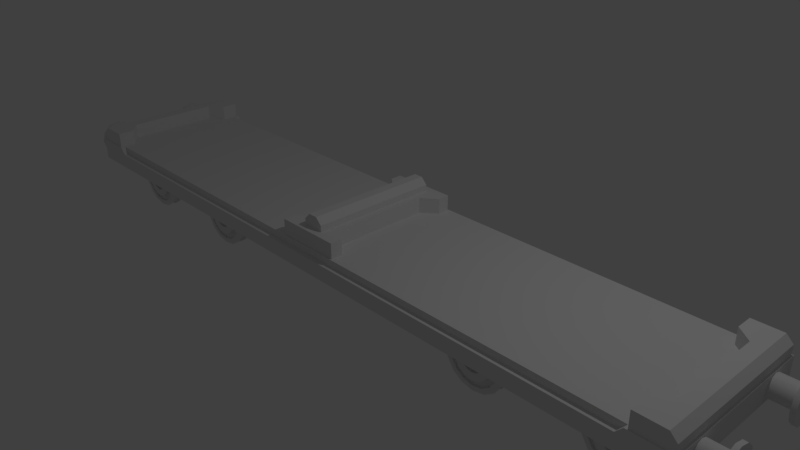 # Source: Plateforme.blend  (saved by Blender 2.78.0; exported with 4.5.12 LTS)
import bpy
from mathutils import Matrix  # noqa: F401  (used for matrix-valued properties, if any)

bpy.ops.wm.read_factory_settings(use_empty=True)
scene = bpy.context.scene
scene.name = 'Scene'

# ---- collections
col_collection_1 = bpy.data.collections.new('Collection 1'); scene.collection.children.link(col_collection_1)

# ---- materials (node trees are filled in below, after node groups)
mat_material = bpy.data.materials.new('Material')
mat_material.alpha_threshold = 0.0
mat_material.use_transparent_shadow = False
mat_material.roughness = 0.5
mat_material.line_color = (0.0, 0.0, 0.0, 1.0)

# ---- node groups
ng_auto_smooth = bpy.data.node_groups.new('Auto Smooth', 'GeometryNodeTree')
_s = ng_auto_smooth.interface.new_socket(name='Geometry', in_out='OUTPUT', socket_type='NodeSocketGeometry')
_s = ng_auto_smooth.interface.new_socket(name='Geometry', in_out='INPUT', socket_type='NodeSocketGeometry')
_s = ng_auto_smooth.interface.new_socket(name='Angle', in_out='INPUT', socket_type='NodeSocketFloat')
_s.subtype = 'ANGLE'
_s.min_value = 0.0
_s.max_value = 3.142
ng_auto_smooth.is_modifier = True
_N = ng_auto_smooth.nodes; _L = ng_auto_smooth.links
n0 = _N.new('NodeGroupOutput'); n0.name = 'Group Output'; n0.location = (480, -100)
n1 = _N.new('NodeGroupInput'); n1.name = 'Group Input'; n1.location = (-420, -300)
n2 = _N.new('NodeGroupInput'); n2.name = 'Group Input.001'; n2.location = (-60, -100)
n3 = _N.new('GeometryNodeSetShadeSmooth'); n3.name = 'Set Shade Smooth'; n3.location = (120, -100)
n3.domain = 'EDGE'
n4 = _N.new('GeometryNodeSetShadeSmooth'); n4.name = 'Set Shade Smooth.001'; n4.location = (300, -100)
n5 = _N.new('GeometryNodeInputMeshEdgeAngle'); n5.name = 'Edge Angle'; n5.location = (-420, -220)
n6 = _N.new('GeometryNodeInputEdgeSmooth'); n6.name = 'Is Edge Smooth'; n6.location = (-60, -160)
n7 = _N.new('GeometryNodeInputShadeSmooth'); n7.name = 'Is Face Smooth'; n7.location = (-240, -340)
n8 = _N.new('FunctionNodeBooleanMath'); n8.name = 'Boolean Math'; n8.location = (-60, -220)
n9 = _N.new('FunctionNodeCompare'); n9.name = 'Compare'; n9.location = (-240, -180)
n9.operation = 'LESS_EQUAL'
_L.new(n5.outputs[0], n9.inputs[0])
_L.new(n4.outputs[0], n0.inputs[0])
_L.new(n1.outputs[1], n9.inputs[1])
_L.new(n9.outputs[0], n8.inputs[0])
_L.new(n7.outputs[0], n8.inputs[1])
_L.new(n2.outputs[0], n3.inputs[0])
_L.new(n6.outputs[0], n3.inputs[1])
_L.new(n3.outputs[0], n4.inputs[0])
_L.new(n8.outputs[0], n3.inputs[2])
n0.is_active_output = True

# ---- material node trees

# ---- world
world_world = bpy.data.worlds.new('World'); scene.world = world_world
world_world.color = (0.05088, 0.05088, 0.05088)
world_world.use_sun_shadow = False
world_world.sun_shadow_jitter_overblur = 0.0
world_world.cycles.sampling_method = 'MANUAL'

# ---- cameras
cam_camera = bpy.data.cameras.new('Camera')
cam_camera.clip_end = 100.0
cam_camera.lens = 35.0
cam_camera.sensor_width = 32.0
cam_camera.sensor_height = 18.0
cam_camera.ortho_scale = 7.314
cam_camera.dof.focus_distance = 0.0
cam_camera.dof.aperture_fstop = 128.0

# ---- lights
light_lamp = bpy.data.lights.new('Lamp', 'POINT')
light_lamp.transmission_factor = 0.0
light_lamp.cutoff_distance = 30.0
light_lamp.energy = 100.0
light_lamp.shadow_buffer_clip_start = 1.001
light_lamp.shadow_soft_size = 0.1
light_lamp.shadow_maximum_resolution = 0.006
light_lamp.use_absolute_resolution = True

# ---- meshes
me_cube_005 = bpy.data.meshes.new('Cube.005')
me_cube_005.from_pydata([(0.0, -0.971, 0.6676), (0.0, 0.971, 0.6676), (-0.1476, -0.971, 0.6676), (-0.1476, 0.971, 0.6676), (0.0, -0.971, 0.8371), (0.0, 0.971, 0.8371), (-0.06275, -0.971, 0.8371), (-0.1476, -0.971, 0.7523), (-0.1476, 0.971, 0.7523), (-0.06275, 0.971, 0.8371)], [], [(2, 0, 4, 6, 7), (1, 3, 8, 9, 5), (5, 9, 6, 4), (8, 7, 6, 9), (3, 2, 7, 8)])
me_cube_005.use_remesh_preserve_volume = False
me_cube_005.use_remesh_preserve_attributes = False
me_cube_005.use_mirror_vertex_groups = False
me_cube_005.update()
me_cube_004 = bpy.data.meshes.new('Cube.004')
me_cube_004.from_pydata([(-0.448, -0.971, 0.4371), (-0.448, -0.971, 0.6676), (-0.448, 0.971, 0.4371), (-0.448, 0.971, 0.6676), (-0.448, 0.8117, 0.4371), (-0.448, -0.8117, 0.4371), (-0.448, -0.8117, 0.6676), (-0.448, 0.8117, 0.6676), (-0.248, 0.6494, 0.4371), (-0.248, -0.6494, 0.4371), (-0.248, -0.6494, 0.6676), (-0.248, 0.6494, 0.6676), (0.0, 0.971, 0.4371), (0.0, -0.971, 0.4371), (0.0, 0.8117, 0.4371), (0.0, -0.8117, 0.4371), (0.0, 0.6494, 0.4371), (0.0, -0.6494, 0.4371), (0.0, -0.8117, 0.6676), (0.0, -0.971, 0.6676), (0.0, 0.971, 0.6676), (0.0, 0.8117, 0.6676), (0.0, 0.6494, 0.6676), (0.0, -0.6494, 0.6676)], [], [(4, 7, 3, 2), (13, 19, 1, 0), (18, 23, 10, 6), (23, 22, 11, 10), (0, 1, 6, 5), (8, 11, 7, 4), (5, 6, 10, 9), (9, 10, 11, 8), (22, 21, 7, 11), (21, 20, 3, 7), (18, 6, 1, 19), (8, 16, 17, 9), (4, 14, 16, 8), (9, 17, 15, 5), (2, 12, 14, 4), (2, 3, 20, 12), (5, 15, 13, 0)])
me_cube_004.use_remesh_preserve_volume = False
me_cube_004.use_remesh_preserve_attributes = False
me_cube_004.use_mirror_vertex_groups = False
me_cube_004.update()
me_cube_003 = bpy.data.meshes.new('Cube.003')
me_cube_003.from_pydata([(4.515, -1.041, 0.4371), (4.515, -1.041, 0.6686), (4.515, 1.041, 0.4371), (4.515, 1.041, 0.6686), (4.978, -1.041, 0.4371), (4.978, 1.041, 0.4371), (4.515, 0.8117, 0.4371), (4.515, -0.8117, 0.4371), (4.515, -0.8117, 0.6686), (4.515, 0.8117, 0.6686), (4.978, -0.8117, 0.4371), (4.978, 0.8117, 0.4371), (4.715, 0.6494, 0.4371), (4.715, -0.6494, 0.4371), (4.715, -0.6494, 0.6686), (4.715, 0.6494, 0.6686), (4.978, -0.6494, 0.4371), (4.978, 0.6494, 0.4371), (4.978, -1.041, 0.5785), (4.888, -1.041, 0.6686), (4.888, 1.041, 0.6686), (4.978, 1.041, 0.5785), (4.888, 0.8117, 0.6686), (4.978, 0.8117, 0.5785), (4.978, -0.8117, 0.5785), (4.888, -0.8117, 0.6686), (4.888, 0.6494, 0.6686), (4.978, 0.6494, 0.5785), (4.978, -0.6494, 0.5785), (4.888, -0.6494, 0.6686)], [], [(6, 9, 3, 2), (5, 21, 23, 11), (4, 18, 19, 1, 0), (20, 3, 9, 22), (7, 10, 4, 0), (10, 24, 18, 4), (2, 3, 20, 21, 5), (16, 28, 24, 10), (2, 5, 11, 6), (13, 16, 10, 7), (22, 9, 15, 26), (17, 27, 28, 16), (0, 1, 8, 7), (12, 15, 9, 6), (7, 8, 14, 13), (13, 14, 15, 12), (29, 14, 8, 25), (26, 15, 14, 29), (6, 11, 17, 12), (12, 17, 16, 13), (11, 23, 27, 17), (25, 19, 18, 24), (20, 22, 23, 21), (29, 25, 24, 28), (22, 26, 27, 23), (26, 29, 28, 27), (25, 8, 1, 19)])
me_cube_003.use_remesh_preserve_volume = False
me_cube_003.use_remesh_preserve_attributes = False
me_cube_003.use_mirror_vertex_groups = False
me_cube_003.update()
me_cylinder_000 = bpy.data.meshes.new('Cylinder.000')
me_cylinder_000.from_pydata([(2.143, 1.0, 1.113), (2.526, 0.9239, 1.113), (2.85, 0.7071, 1.113), (3.067, 0.3827, 1.113), (3.143, 4.863e-08, 1.113), (3.067, -0.3827, 1.113), (2.85, -0.7071, 1.113), (2.526, -0.9239, 1.113), (2.143, -1.0, 1.113), (1.76, -0.9239, 1.113), (1.436, -0.7071, 1.113), (1.219, -0.3827, 1.113), (1.143, 1.043e-07, 1.113), (1.219, 0.3827, 1.113), (1.436, 0.7071, 1.113), (1.76, 0.9239, 1.113), (2.143, 1.0, 1.208), (2.143, 1.0, 1.437), (2.526, 0.9239, 1.437), (2.526, 0.9239, 1.208), (2.85, 0.7071, 1.437), (2.85, 0.7071, 1.208), (3.067, 0.3827, 1.437), (3.067, 0.3827, 1.208), (3.143, 4.535e-09, 1.437), (3.143, 2.367e-08, 1.208), (3.067, -0.3827, 1.437), (3.067, -0.3827, 1.208), (2.85, -0.7071, 1.437), (2.85, -0.7071, 1.208), (2.526, -0.9239, 1.437), (2.526, -0.9239, 1.208), (2.143, -1.0, 1.437), (2.143, -1.0, 1.208), (1.76, -0.9239, 1.437), (1.76, -0.9239, 1.208), (1.436, -0.7071, 1.437), (1.436, -0.7071, 1.208), (1.219, -0.3827, 1.437), (1.219, -0.3827, 1.208), (1.143, 6.017e-08, 1.437), (1.143, 7.931e-08, 1.208), (1.219, 0.3827, 1.437), (1.219, 0.3827, 1.208), (1.436, 0.7071, 1.437), (1.436, 0.7071, 1.208), (1.76, 0.9239, 1.437), (1.76, 0.9239, 1.208), (2.143, 0.9261, 1.208), (2.143, 0.9261, 1.437), (2.497, 0.8556, 1.437), (2.497, 0.8556, 1.208), (2.798, 0.6548, 1.437), (2.798, 0.6548, 1.208), (2.998, 0.3544, 1.437), (2.998, 0.3544, 1.208), (3.069, 9.114e-09, 1.437), (3.069, 2.609e-08, 1.208), (2.998, -0.3544, 1.437), (2.998, -0.3544, 1.208), (2.798, -0.6548, 1.437), (2.798, -0.6548, 1.208), (2.497, -0.8556, 1.437), (2.497, -0.8556, 1.208), (2.143, -0.9261, 1.437), (2.143, -0.9261, 1.208), (1.788, -0.8556, 1.437), (1.788, -0.8556, 1.208), (1.488, -0.6548, 1.437), (1.488, -0.6548, 1.208), (1.287, -0.3544, 1.437), (1.287, -0.3544, 1.208), (1.217, 6.064e-08, 1.437), (1.217, 7.762e-08, 1.208), (1.287, 0.3544, 1.437), (1.287, 0.3544, 1.208), (1.488, 0.6548, 1.437), (1.488, 0.6548, 1.208), (1.788, 0.8556, 1.437), (1.788, 0.8556, 1.208), (2.143, 0.9546, 1.533), (2.143, 1.0, 1.488), (2.508, 0.8819, 1.533), (2.526, 0.9239, 1.488), (2.818, 0.675, 1.533), (2.85, 0.7071, 1.488), (3.025, 0.3653, 1.533), (3.067, 0.3827, 1.488), (3.097, -1.956e-08, 1.533), (3.143, -8.787e-09, 1.488), (3.025, -0.3653, 1.533), (3.067, -0.3827, 1.488), (2.818, -0.675, 1.533), (2.85, -0.7071, 1.488), (2.508, -0.8819, 1.533), (2.526, -0.9239, 1.488), (2.143, -0.9546, 1.533), (2.143, -1.0, 1.488), (1.778, -0.8819, 1.533), (1.76, -0.9239, 1.488), (1.468, -0.675, 1.533), (1.436, -0.7071, 1.488), (1.261, -0.3653, 1.533), (1.219, -0.3827, 1.488), (1.188, 3.539e-08, 1.533), (1.143, 4.685e-08, 1.488), (1.261, 0.3653, 1.533), (1.219, 0.3827, 1.488), (1.468, 0.675, 1.533), (1.436, 0.7071, 1.488), (1.778, 0.8819, 1.533), (1.76, 0.9239, 1.488), (2.143, 0.8093, 1.533), (2.453, 0.7477, 1.533), (2.715, 0.5722, 1.533), (2.891, 0.3097, 1.533), (2.952, -1.715e-08, 1.533), (2.891, -0.3097, 1.533), (2.715, -0.5722, 1.533), (2.453, -0.7477, 1.533), (2.143, -0.8093, 1.533), (1.833, -0.7477, 1.533), (1.571, -0.5722, 1.533), (1.395, -0.3097, 1.533), (1.334, 2.944e-08, 1.533), (1.395, 0.3097, 1.533), (1.571, 0.5722, 1.533), (1.833, 0.7477, 1.533), (2.143, 0.8093, 1.461), (2.453, 0.7477, 1.461), (2.715, 0.5722, 1.461), (2.891, 0.3097, 1.461), (2.952, -2.028e-08, 1.461), (2.891, -0.3097, 1.461), (2.715, -0.5722, 1.461), (2.453, -0.7477, 1.461), (2.143, -0.8093, 1.461), (1.833, -0.7477, 1.461), (1.571, -0.5722, 1.461), (1.395, -0.3097, 1.461), (1.334, 2.63e-08, 1.461), (1.395, 0.3097, 1.461), (1.571, 0.5722, 1.461), (1.833, 0.7477, 1.461), (2.143, 0.6259, 1.461), (2.382, 0.5783, 1.461), (2.585, 0.4426, 1.461), (2.721, 0.2395, 1.461), (2.769, -1.4e-08, 1.461), (2.721, -0.2395, 1.461), (2.585, -0.4426, 1.461), (2.382, -0.5783, 1.461), (2.143, -0.6259, 1.461), (1.903, -0.5783, 1.461), (1.7, -0.4426, 1.461), (1.565, -0.2395, 1.461), (1.517, 2.203e-08, 1.461), (1.565, 0.2395, 1.461), (1.7, 0.4426, 1.461), (1.903, 0.5783, 1.461), (2.143, 0.6078, 1.59), (2.375, 0.5615, 1.59), (2.573, 0.4297, 1.59), (2.704, 0.2326, 1.59), (2.751, -7.327e-09, 1.59), (2.704, -0.2326, 1.59), (2.573, -0.4297, 1.59), (2.375, -0.5615, 1.59), (2.143, -0.6078, 1.59), (1.91, -0.5615, 1.59), (1.713, -0.4297, 1.59), (1.581, -0.2326, 1.59), (1.535, 2.766e-08, 1.59), (1.581, 0.2326, 1.59), (1.713, 0.4297, 1.59), (1.91, 0.5615, 1.59), (2.143, 0.3632, 1.59), (2.282, 0.3356, 1.59), (2.4, 0.2568, 1.59), (2.478, 0.139, 1.59), (2.506, 3.877e-10, 1.59), (2.478, -0.139, 1.59), (2.4, -0.2568, 1.59), (2.282, -0.3356, 1.59), (2.143, -0.3632, 1.59), (2.004, -0.3356, 1.59), (1.886, -0.2568, 1.59), (1.807, -0.139, 1.59), (1.78, 2.13e-08, 1.59), (1.807, 0.139, 1.59), (1.886, 0.2568, 1.59), (2.004, 0.3356, 1.59), (2.143, 0.3632, 1.403), (2.282, 0.3356, 1.403), (2.4, 0.2568, 1.403), (2.478, 0.139, 1.403), (2.506, -7.815e-09, 1.403), (2.478, -0.139, 1.403), (2.4, -0.2568, 1.403), (2.282, -0.3356, 1.403), (2.143, -0.3632, 1.403), (2.004, -0.3356, 1.403), (1.886, -0.2568, 1.403), (1.807, -0.139, 1.403), (1.78, 1.309e-08, 1.403), (1.807, 0.139, 1.403), (1.886, 0.2568, 1.403), (2.004, 0.3356, 1.403)], [], [(46, 111, 81, 17), (20, 85, 87, 22), (22, 87, 89, 24), (24, 89, 91, 26), (26, 91, 93, 28), (28, 93, 95, 30), (30, 95, 97, 32), (32, 97, 99, 34), (34, 99, 101, 36), (36, 101, 103, 38), (38, 103, 105, 40), (40, 105, 107, 42), (42, 107, 109, 44), (44, 109, 111, 46), (18, 83, 85, 20), (102, 100, 122, 123), (0, 1, 2, 3, 4, 5, 6, 7, 8, 9, 10, 11, 12, 13, 14, 15), (15, 47, 16, 0), (46, 17, 49, 78), (14, 45, 47, 15), (35, 33, 65, 67), (13, 43, 45, 14), (20, 22, 54, 52), (12, 41, 43, 13), (16, 47, 79, 48), (11, 39, 41, 12), (34, 36, 68, 66), (10, 37, 39, 11), (23, 21, 53, 55), (9, 35, 37, 10), (37, 35, 67, 69), (8, 33, 35, 9), (22, 24, 56, 54), (7, 31, 33, 8), (36, 38, 70, 68), (6, 29, 31, 7), (25, 23, 55, 57), (5, 27, 29, 6), (39, 37, 69, 71), (4, 25, 27, 5), (24, 26, 58, 56), (3, 23, 25, 4), (38, 40, 72, 70), (2, 21, 23, 3), (27, 25, 57, 59), (1, 19, 21, 2), (41, 39, 71, 73), (0, 16, 19, 1), (26, 28, 60, 58), (79, 78, 49, 48), (77, 76, 78, 79), (75, 74, 76, 77), (73, 72, 74, 75), (71, 70, 72, 73), (69, 68, 70, 71), (67, 66, 68, 69), (65, 64, 66, 67), (63, 62, 64, 65), (61, 60, 62, 63), (59, 58, 60, 61), (57, 56, 58, 59), (55, 54, 56, 57), (53, 52, 54, 55), (51, 50, 52, 53), (48, 49, 50, 51), (21, 19, 51, 53), (32, 34, 66, 64), (47, 45, 77, 79), (18, 20, 52, 50), (33, 31, 63, 65), (44, 46, 78, 76), (19, 16, 48, 51), (30, 32, 64, 62), (45, 43, 75, 77), (17, 18, 50, 49), (31, 29, 61, 63), (42, 44, 76, 74), (28, 30, 62, 60), (43, 41, 73, 75), (29, 27, 59, 61), (40, 42, 74, 72), (83, 81, 80, 82), (85, 83, 82, 84), (87, 85, 84, 86), (89, 87, 86, 88), (91, 89, 88, 90), (93, 91, 90, 92), (95, 93, 92, 94), (97, 95, 94, 96), (99, 97, 96, 98), (101, 99, 98, 100), (103, 101, 100, 102), (105, 103, 102, 104), (107, 105, 104, 106), (109, 107, 106, 108), (111, 109, 108, 110), (81, 111, 110, 80), (17, 81, 83, 18), (119, 118, 134, 135), (88, 86, 115, 116), (98, 96, 120, 121), (108, 106, 125, 126), (84, 82, 113, 114), (94, 92, 118, 119), (104, 102, 123, 124), (90, 88, 116, 117), (100, 98, 121, 122), (110, 108, 126, 127), (86, 84, 114, 115), (96, 94, 119, 120), (106, 104, 124, 125), (80, 110, 127, 112), (82, 80, 112, 113), (92, 90, 117, 118), (140, 139, 155, 156), (127, 126, 142, 143), (120, 119, 135, 136), (113, 112, 128, 129), (112, 127, 143, 128), (121, 120, 136, 137), (114, 113, 129, 130), (122, 121, 137, 138), (115, 114, 130, 131), (123, 122, 138, 139), (116, 115, 131, 132), (124, 123, 139, 140), (117, 116, 132, 133), (125, 124, 140, 141), (118, 117, 133, 134), (126, 125, 141, 142), (154, 153, 169, 170), (133, 132, 148, 149), (141, 140, 156, 157), (134, 133, 149, 150), (142, 141, 157, 158), (135, 134, 150, 151), (143, 142, 158, 159), (136, 135, 151, 152), (129, 128, 144, 145), (128, 143, 159, 144), (137, 136, 152, 153), (130, 129, 145, 146), (138, 137, 153, 154), (131, 130, 146, 147), (139, 138, 154, 155), (132, 131, 147, 148), (175, 174, 190, 191), (147, 146, 162, 163), (155, 154, 170, 171), (148, 147, 163, 164), (156, 155, 171, 172), (149, 148, 164, 165), (157, 156, 172, 173), (150, 149, 165, 166), (158, 157, 173, 174), (151, 150, 166, 167), (159, 158, 174, 175), (152, 151, 167, 168), (145, 144, 160, 161), (144, 159, 175, 160), (153, 152, 168, 169), (146, 145, 161, 162), (181, 180, 196, 197), (168, 167, 183, 184), (161, 160, 176, 177), (160, 175, 191, 176), (169, 168, 184, 185), (162, 161, 177, 178), (170, 169, 185, 186), (163, 162, 178, 179), (171, 170, 186, 187), (164, 163, 179, 180), (172, 171, 187, 188), (165, 164, 180, 181), (173, 172, 188, 189), (166, 165, 181, 182), (174, 173, 189, 190), (167, 166, 182, 183), (193, 192, 207, 206, 205, 204, 203, 202, 201, 200, 199, 198, 197, 196, 195, 194), (189, 188, 204, 205), (182, 181, 197, 198), (190, 189, 205, 206), (183, 182, 198, 199), (191, 190, 206, 207), (184, 183, 199, 200), (177, 176, 192, 193), (176, 191, 207, 192), (185, 184, 200, 201), (178, 177, 193, 194), (186, 185, 201, 202), (179, 178, 194, 195), (187, 186, 202, 203), (180, 179, 195, 196), (188, 187, 203, 204)])
me_cylinder_000.polygons.foreach_set('use_smooth', [True] * 194)
me_cylinder_000.use_remesh_preserve_volume = False
me_cylinder_000.use_remesh_preserve_attributes = False
me_cylinder_000.use_mirror_vertex_groups = False
me_cylinder_000.update()
me_cube = bpy.data.meshes.new('Cube')
me_cube.from_pydata([(1.0, -1.32, 0.16), (1.0, -1.32, 0.46), (-5.96e-08, -1.32, 0.16), (1.0, -0.792, 0.16), (1.0, -0.792, 0.46), (-2.98e-07, -0.792, 0.46), (0.0, -0.792, 0.16), (1.0, -1.32, 0.3657), (-2.98e-07, -1.32, 0.3657), (1.0, -0.792, 0.3657), (0.8795, -1.32, 0.16), (0.8965, -1.32, 0.46), (0.8965, -0.792, 0.46), (0.8795, -0.792, 0.16), (0.8795, -1.32, 0.3657), (1.0, -1.236, 0.16), (1.0, -1.236, 0.46), (-4.863e-07, -1.236, 0.46), (-4.706e-08, -1.236, 0.16), (1.0, -1.236, 0.3657), (0.8795, -1.236, 0.16), (0.8965, -1.236, 0.46), (-2.98e-07, -1.239, 0.3657), (0.8795, -1.239, 0.3657), (1.0, 1.788e-07, 0.16), (1.0, -1.132e-06, 0.46), (-1.49e-07, -2.98e-07, 0.46), (5.96e-08, 6.557e-07, 0.16), (1.0, -4.172e-07, 0.3657), (0.8965, -7.153e-07, 0.46), (0.8795, 4.172e-07, 0.16)], [], [(30, 13, 6, 27), (19, 16, 1, 7), (14, 8, 2, 10), (21, 11, 1, 16), (20, 18, 6, 13), (29, 26, 5, 12), (28, 25, 4, 9), (24, 28, 9, 3), (15, 19, 7, 0), (1, 11, 14, 7), (25, 29, 12, 4), (15, 20, 13, 3), (7, 14, 10, 0), (24, 3, 13, 30), (5, 17, 21, 12), (0, 10, 20, 15), (3, 9, 19, 15), (10, 2, 18, 20), (12, 21, 16, 4), (9, 4, 16, 19), (8, 14, 23, 22), (14, 11, 21, 23), (21, 17, 22, 23)])
me_cube.materials.append(mat_material)
me_cube.use_remesh_preserve_volume = False
me_cube.use_remesh_preserve_attributes = False
me_cube.use_mirror_vertex_groups = False
me_cube.update()
me_cube_001 = bpy.data.meshes.new('Cube.001')
me_cube_001.from_pydata([(-1.2, -0.9968, -0.7533), (-1.2, -0.9968, 0.3233), (-1.2, 0.9968, -0.7533), (-1.2, 0.9968, 0.3233), (1.2, -0.9968, -0.7533), (1.2, -0.9968, 0.3233), (1.2, 0.9968, -0.7533), (1.2, 0.9968, 0.3233)], [], [(0, 1, 3, 2), (2, 3, 7, 6), (6, 7, 5, 4), (4, 5, 1, 0), (2, 6, 4, 0), (7, 3, 1, 5)])
me_cube_001.use_remesh_preserve_volume = False
me_cube_001.use_remesh_preserve_attributes = False
me_cube_001.use_mirror_vertex_groups = False
me_cube_001.update()
me_cylinder_003 = bpy.data.meshes.new('Cylinder.003')
me_cylinder_003.from_pydata([(2.143, 1.0, 1.113), (2.526, 0.9239, 1.113), (2.85, 0.7071, 1.113), (3.067, 0.3827, 1.113), (3.143, 4.863e-08, 1.113), (3.067, -0.3827, 1.113), (2.85, -0.7071, 1.113), (2.526, -0.9239, 1.113), (2.143, -1.0, 1.113), (1.76, -0.9239, 1.113), (1.436, -0.7071, 1.113), (1.219, -0.3827, 1.113), (1.143, 1.043e-07, 1.113), (1.219, 0.3827, 1.113), (1.436, 0.7071, 1.113), (1.76, 0.9239, 1.113), (2.143, 1.0, 1.208), (2.143, 1.0, 1.437), (2.526, 0.9239, 1.437), (2.526, 0.9239, 1.208), (2.85, 0.7071, 1.437), (2.85, 0.7071, 1.208), (3.067, 0.3827, 1.437), (3.067, 0.3827, 1.208), (3.143, 4.535e-09, 1.437), (3.143, 2.367e-08, 1.208), (3.067, -0.3827, 1.437), (3.067, -0.3827, 1.208), (2.85, -0.7071, 1.437), (2.85, -0.7071, 1.208), (2.526, -0.9239, 1.437), (2.526, -0.9239, 1.208), (2.143, -1.0, 1.437), (2.143, -1.0, 1.208), (1.76, -0.9239, 1.437), (1.76, -0.9239, 1.208), (1.436, -0.7071, 1.437), (1.436, -0.7071, 1.208), (1.219, -0.3827, 1.437), (1.219, -0.3827, 1.208), (1.143, 6.017e-08, 1.437), (1.143, 7.931e-08, 1.208), (1.219, 0.3827, 1.437), (1.219, 0.3827, 1.208), (1.436, 0.7071, 1.437), (1.436, 0.7071, 1.208), (1.76, 0.9239, 1.437), (1.76, 0.9239, 1.208), (2.143, 0.9261, 1.208), (2.143, 0.9261, 1.437), (2.497, 0.8556, 1.437), (2.497, 0.8556, 1.208), (2.798, 0.6548, 1.437), (2.798, 0.6548, 1.208), (2.998, 0.3544, 1.437), (2.998, 0.3544, 1.208), (3.069, 9.114e-09, 1.437), (3.069, 2.609e-08, 1.208), (2.998, -0.3544, 1.437), (2.998, -0.3544, 1.208), (2.798, -0.6548, 1.437), (2.798, -0.6548, 1.208), (2.497, -0.8556, 1.437), (2.497, -0.8556, 1.208), (2.143, -0.9261, 1.437), (2.143, -0.9261, 1.208), (1.788, -0.8556, 1.437), (1.788, -0.8556, 1.208), (1.488, -0.6548, 1.437), (1.488, -0.6548, 1.208), (1.287, -0.3544, 1.437), (1.287, -0.3544, 1.208), (1.217, 6.064e-08, 1.437), (1.217, 7.762e-08, 1.208), (1.287, 0.3544, 1.437), (1.287, 0.3544, 1.208), (1.488, 0.6548, 1.437), (1.488, 0.6548, 1.208), (1.788, 0.8556, 1.437), (1.788, 0.8556, 1.208), (2.143, 0.9546, 1.533), (2.143, 1.0, 1.488), (2.508, 0.8819, 1.533), (2.526, 0.9239, 1.488), (2.818, 0.675, 1.533), (2.85, 0.7071, 1.488), (3.025, 0.3653, 1.533), (3.067, 0.3827, 1.488), (3.097, -1.956e-08, 1.533), (3.143, -8.787e-09, 1.488), (3.025, -0.3653, 1.533), (3.067, -0.3827, 1.488), (2.818, -0.675, 1.533), (2.85, -0.7071, 1.488), (2.508, -0.8819, 1.533), (2.526, -0.9239, 1.488), (2.143, -0.9546, 1.533), (2.143, -1.0, 1.488), (1.778, -0.8819, 1.533), (1.76, -0.9239, 1.488), (1.468, -0.675, 1.533), (1.436, -0.7071, 1.488), (1.261, -0.3653, 1.533), (1.219, -0.3827, 1.488), (1.188, 3.539e-08, 1.533), (1.143, 4.685e-08, 1.488), (1.261, 0.3653, 1.533), (1.219, 0.3827, 1.488), (1.468, 0.675, 1.533), (1.436, 0.7071, 1.488), (1.778, 0.8819, 1.533), (1.76, 0.9239, 1.488), (2.143, 0.8093, 1.533), (2.453, 0.7477, 1.533), (2.715, 0.5722, 1.533), (2.891, 0.3097, 1.533), (2.952, -1.715e-08, 1.533), (2.891, -0.3097, 1.533), (2.715, -0.5722, 1.533), (2.453, -0.7477, 1.533), (2.143, -0.8093, 1.533), (1.833, -0.7477, 1.533), (1.571, -0.5722, 1.533), (1.395, -0.3097, 1.533), (1.334, 2.944e-08, 1.533), (1.395, 0.3097, 1.533), (1.571, 0.5722, 1.533), (1.833, 0.7477, 1.533), (2.143, 0.8093, 1.461), (2.453, 0.7477, 1.461), (2.715, 0.5722, 1.461), (2.891, 0.3097, 1.461), (2.952, -2.028e-08, 1.461), (2.891, -0.3097, 1.461), (2.715, -0.5722, 1.461), (2.453, -0.7477, 1.461), (2.143, -0.8093, 1.461), (1.833, -0.7477, 1.461), (1.571, -0.5722, 1.461), (1.395, -0.3097, 1.461), (1.334, 2.63e-08, 1.461), (1.395, 0.3097, 1.461), (1.571, 0.5722, 1.461), (1.833, 0.7477, 1.461), (2.143, 0.6259, 1.461), (2.382, 0.5783, 1.461), (2.585, 0.4426, 1.461), (2.721, 0.2395, 1.461), (2.769, -1.4e-08, 1.461), (2.721, -0.2395, 1.461), (2.585, -0.4426, 1.461), (2.382, -0.5783, 1.461), (2.143, -0.6259, 1.461), (1.903, -0.5783, 1.461), (1.7, -0.4426, 1.461), (1.565, -0.2395, 1.461), (1.517, 2.203e-08, 1.461), (1.565, 0.2395, 1.461), (1.7, 0.4426, 1.461), (1.903, 0.5783, 1.461), (2.143, 0.6078, 1.59), (2.375, 0.5615, 1.59), (2.573, 0.4297, 1.59), (2.704, 0.2326, 1.59), (2.751, -7.327e-09, 1.59), (2.704, -0.2326, 1.59), (2.573, -0.4297, 1.59), (2.375, -0.5615, 1.59), (2.143, -0.6078, 1.59), (1.91, -0.5615, 1.59), (1.713, -0.4297, 1.59), (1.581, -0.2326, 1.59), (1.535, 2.766e-08, 1.59), (1.581, 0.2326, 1.59), (1.713, 0.4297, 1.59), (1.91, 0.5615, 1.59), (2.143, 0.3632, 1.59), (2.282, 0.3356, 1.59), (2.4, 0.2568, 1.59), (2.478, 0.139, 1.59), (2.506, 3.877e-10, 1.59), (2.478, -0.139, 1.59), (2.4, -0.2568, 1.59), (2.282, -0.3356, 1.59), (2.143, -0.3632, 1.59), (2.004, -0.3356, 1.59), (1.886, -0.2568, 1.59), (1.807, -0.139, 1.59), (1.78, 2.13e-08, 1.59), (1.807, 0.139, 1.59), (1.886, 0.2568, 1.59), (2.004, 0.3356, 1.59), (2.143, 0.3632, 1.403), (2.282, 0.3356, 1.403), (2.4, 0.2568, 1.403), (2.478, 0.139, 1.403), (2.506, -7.815e-09, 1.403), (2.478, -0.139, 1.403), (2.4, -0.2568, 1.403), (2.282, -0.3356, 1.403), (2.143, -0.3632, 1.403), (2.004, -0.3356, 1.403), (1.886, -0.2568, 1.403), (1.807, -0.139, 1.403), (1.78, 1.309e-08, 1.403), (1.807, 0.139, 1.403), (1.886, 0.2568, 1.403), (2.004, 0.3356, 1.403)], [], [(46, 111, 81, 17), (20, 85, 87, 22), (22, 87, 89, 24), (24, 89, 91, 26), (26, 91, 93, 28), (28, 93, 95, 30), (30, 95, 97, 32), (32, 97, 99, 34), (34, 99, 101, 36), (36, 101, 103, 38), (38, 103, 105, 40), (40, 105, 107, 42), (42, 107, 109, 44), (44, 109, 111, 46), (18, 83, 85, 20), (102, 100, 122, 123), (0, 1, 2, 3, 4, 5, 6, 7, 8, 9, 10, 11, 12, 13, 14, 15), (15, 47, 16, 0), (46, 17, 49, 78), (14, 45, 47, 15), (35, 33, 65, 67), (13, 43, 45, 14), (20, 22, 54, 52), (12, 41, 43, 13), (16, 47, 79, 48), (11, 39, 41, 12), (34, 36, 68, 66), (10, 37, 39, 11), (23, 21, 53, 55), (9, 35, 37, 10), (37, 35, 67, 69), (8, 33, 35, 9), (22, 24, 56, 54), (7, 31, 33, 8), (36, 38, 70, 68), (6, 29, 31, 7), (25, 23, 55, 57), (5, 27, 29, 6), (39, 37, 69, 71), (4, 25, 27, 5), (24, 26, 58, 56), (3, 23, 25, 4), (38, 40, 72, 70), (2, 21, 23, 3), (27, 25, 57, 59), (1, 19, 21, 2), (41, 39, 71, 73), (0, 16, 19, 1), (26, 28, 60, 58), (79, 78, 49, 48), (77, 76, 78, 79), (75, 74, 76, 77), (73, 72, 74, 75), (71, 70, 72, 73), (69, 68, 70, 71), (67, 66, 68, 69), (65, 64, 66, 67), (63, 62, 64, 65), (61, 60, 62, 63), (59, 58, 60, 61), (57, 56, 58, 59), (55, 54, 56, 57), (53, 52, 54, 55), (51, 50, 52, 53), (48, 49, 50, 51), (21, 19, 51, 53), (32, 34, 66, 64), (47, 45, 77, 79), (18, 20, 52, 50), (33, 31, 63, 65), (44, 46, 78, 76), (19, 16, 48, 51), (30, 32, 64, 62), (45, 43, 75, 77), (17, 18, 50, 49), (31, 29, 61, 63), (42, 44, 76, 74), (28, 30, 62, 60), (43, 41, 73, 75), (29, 27, 59, 61), (40, 42, 74, 72), (83, 81, 80, 82), (85, 83, 82, 84), (87, 85, 84, 86), (89, 87, 86, 88), (91, 89, 88, 90), (93, 91, 90, 92), (95, 93, 92, 94), (97, 95, 94, 96), (99, 97, 96, 98), (101, 99, 98, 100), (103, 101, 100, 102), (105, 103, 102, 104), (107, 105, 104, 106), (109, 107, 106, 108), (111, 109, 108, 110), (81, 111, 110, 80), (17, 81, 83, 18), (119, 118, 134, 135), (88, 86, 115, 116), (98, 96, 120, 121), (108, 106, 125, 126), (84, 82, 113, 114), (94, 92, 118, 119), (104, 102, 123, 124), (90, 88, 116, 117), (100, 98, 121, 122), (110, 108, 126, 127), (86, 84, 114, 115), (96, 94, 119, 120), (106, 104, 124, 125), (80, 110, 127, 112), (82, 80, 112, 113), (92, 90, 117, 118), (140, 139, 155, 156), (127, 126, 142, 143), (120, 119, 135, 136), (113, 112, 128, 129), (112, 127, 143, 128), (121, 120, 136, 137), (114, 113, 129, 130), (122, 121, 137, 138), (115, 114, 130, 131), (123, 122, 138, 139), (116, 115, 131, 132), (124, 123, 139, 140), (117, 116, 132, 133), (125, 124, 140, 141), (118, 117, 133, 134), (126, 125, 141, 142), (154, 153, 169, 170), (133, 132, 148, 149), (141, 140, 156, 157), (134, 133, 149, 150), (142, 141, 157, 158), (135, 134, 150, 151), (143, 142, 158, 159), (136, 135, 151, 152), (129, 128, 144, 145), (128, 143, 159, 144), (137, 136, 152, 153), (130, 129, 145, 146), (138, 137, 153, 154), (131, 130, 146, 147), (139, 138, 154, 155), (132, 131, 147, 148), (175, 174, 190, 191), (147, 146, 162, 163), (155, 154, 170, 171), (148, 147, 163, 164), (156, 155, 171, 172), (149, 148, 164, 165), (157, 156, 172, 173), (150, 149, 165, 166), (158, 157, 173, 174), (151, 150, 166, 167), (159, 158, 174, 175), (152, 151, 167, 168), (145, 144, 160, 161), (144, 159, 175, 160), (153, 152, 168, 169), (146, 145, 161, 162), (181, 180, 196, 197), (168, 167, 183, 184), (161, 160, 176, 177), (160, 175, 191, 176), (169, 168, 184, 185), (162, 161, 177, 178), (170, 169, 185, 186), (163, 162, 178, 179), (171, 170, 186, 187), (164, 163, 179, 180), (172, 171, 187, 188), (165, 164, 180, 181), (173, 172, 188, 189), (166, 165, 181, 182), (174, 173, 189, 190), (167, 166, 182, 183), (193, 192, 207, 206, 205, 204, 203, 202, 201, 200, 199, 198, 197, 196, 195, 194), (189, 188, 204, 205), (182, 181, 197, 198), (190, 189, 205, 206), (183, 182, 198, 199), (191, 190, 206, 207), (184, 183, 199, 200), (177, 176, 192, 193), (176, 191, 207, 192), (185, 184, 200, 201), (178, 177, 193, 194), (186, 185, 201, 202), (179, 178, 194, 195), (187, 186, 202, 203), (180, 179, 195, 196), (188, 187, 203, 204)])
me_cylinder_003.polygons.foreach_set('use_smooth', [True] * 194)
me_cylinder_003.use_remesh_preserve_volume = False
me_cylinder_003.use_remesh_preserve_attributes = False
me_cylinder_003.use_mirror_vertex_groups = False
me_cylinder_003.update()
me_cylinder_005 = bpy.data.meshes.new('Cylinder.005')
me_cylinder_005.from_pydata([(0.3033, -0.5347, 4.631), (0.3033, -0.5347, 5.285), (0.3736, -0.5536, 4.631), (0.3736, -0.5536, 5.285), (0.4251, -0.605, 4.631), (0.4251, -0.605, 5.285), (0.4439, -0.6753, 4.631), (0.4439, -0.6753, 5.285), (0.4251, -0.7457, 4.631), (0.4251, -0.7457, 5.285), (0.3736, -0.7971, 4.631), (0.3736, -0.7971, 5.285), (0.3033, -0.816, 4.631), (0.3033, -0.816, 5.285), (0.233, -0.7971, 4.631), (0.233, -0.7971, 5.285), (0.1815, -0.7457, 4.631), (0.1815, -0.7457, 5.285), (0.1627, -0.6753, 4.631), (0.1627, -0.6753, 5.285), (0.1815, -0.605, 4.631), (0.1815, -0.605, 5.285), (0.233, -0.5536, 4.631), (0.233, -0.5536, 5.285), (0.3033, -0.4101, 5.285), (0.4359, -0.4456, 5.285), (0.533, -0.5427, 5.285), (0.5686, -0.6753, 5.285), (0.533, -0.808, 5.285), (0.4359, -0.9051, 5.285), (0.3033, -0.9406, 5.285), (0.1706, -0.9051, 5.285), (0.07355, -0.808, 5.285), (0.03801, -0.6753, 5.285), (0.07355, -0.5427, 5.285), (0.1706, -0.4456, 5.285), (0.3033, -0.4101, 5.342), (0.4359, -0.4456, 5.342), (0.533, -0.5427, 5.342), (0.5686, -0.6753, 5.342), (0.533, -0.808, 5.342), (0.4359, -0.9051, 5.342), (0.3033, -0.9406, 5.342), (0.1706, -0.9051, 5.342), (0.07355, -0.808, 5.342), (0.03801, -0.6753, 5.342), (0.07355, -0.5427, 5.342), (0.1706, -0.4456, 5.342)], [], [(0, 1, 3, 2), (2, 3, 5, 4), (4, 5, 7, 6), (6, 7, 9, 8), (8, 9, 11, 10), (10, 11, 13, 12), (12, 13, 15, 14), (14, 15, 17, 16), (16, 17, 19, 18), (18, 19, 21, 20), (15, 13, 30, 31), (20, 21, 23, 22), (22, 23, 1, 0), (24, 35, 47, 36), (13, 11, 29, 30), (11, 9, 28, 29), (9, 7, 27, 28), (1, 23, 35, 24), (3, 1, 24, 25), (7, 5, 26, 27), (23, 21, 34, 35), (5, 3, 25, 26), (21, 19, 33, 34), (19, 17, 32, 33), (17, 15, 31, 32), (37, 36, 47, 46, 45, 44, 43, 42, 41, 40, 39, 38), (26, 25, 37, 38), (33, 32, 44, 45), (30, 29, 41, 42), (27, 26, 38, 39), (34, 33, 45, 46), (31, 30, 42, 43), (28, 27, 39, 40), (35, 34, 46, 47), (25, 24, 36, 37), (32, 31, 43, 44), (29, 28, 40, 41)])
me_cylinder_005.polygons.foreach_set('use_smooth', [True] * 37)
me_cylinder_005.use_remesh_preserve_volume = False
me_cylinder_005.use_remesh_preserve_attributes = False
me_cylinder_005.use_mirror_vertex_groups = False
me_cylinder_005.update()

# ---- objects
ob_cube_004 = bpy.data.objects.new('Cube.004', me_cube_005)
ob_cube_003 = bpy.data.objects.new('Cube.003', me_cube_004)
ob_cube_002 = bpy.data.objects.new('Cube.002', me_cube_003)
ob_cylinder_001 = bpy.data.objects.new('Cylinder.001', me_cylinder_000)
ob_cube = bpy.data.objects.new('Cube', me_cube)
ob_lamp = bpy.data.objects.new('Lamp', light_lamp)
ob_camera = bpy.data.objects.new('Camera', cam_camera)
ob_cube_001 = bpy.data.objects.new('Cube.001', me_cube_001)
ob_cylinder_000 = bpy.data.objects.new('Cylinder.000', me_cylinder_003)
ob_cylinder_002 = bpy.data.objects.new('Cylinder.002', me_cylinder_005)

# ---- transforms, parenting, visibility, modifiers, constraints
ob_cube_004.location = (0.0, 0.0, 0.0)
ob_cube_004.scale = (1.0, 0.9, 1.0)
ob_cube_004.lineart.crease_threshold = 0.0
_m = ob_cube_004.modifiers.new('Mirror', 'MIRROR')
_m.use_clip = True
ob_cube_003.location = (0.0, 0.0, 0.0)
ob_cube_003.lineart.crease_threshold = 0.0
_m = ob_cube_003.modifiers.new('Mirror', 'MIRROR')
_m.use_clip = True
ob_cube_002.location = (0.0, 0.0, 0.0)
ob_cube_002.lineart.crease_threshold = 0.0
_m = ob_cube_002.modifiers.new('Mirror', 'MIRROR')
ob_cylinder_001.location = (-3.3, 0.0, -0.1)
ob_cylinder_001.rotation_euler = (1.571, -0.0, 0.0)
ob_cylinder_001.scale = (0.42, 0.42, 0.42)
ob_cylinder_001.lineart.crease_threshold = 0.0
_m = ob_cylinder_001.modifiers.new('Mirror', 'MIRROR')
_m.use_axis = (True, False, True)
_m = ob_cylinder_001.modifiers.new('Auto Smooth', 'NODES')
_m.node_group = ng_auto_smooth
_gi = [s.identifier for s in ng_auto_smooth.interface.items_tree if s.item_type == 'SOCKET' and s.in_out == 'INPUT']
_m[_gi[1]] = 0.5236  # Angle
ob_cube.location = (0.0, 0.0, 0.0)
ob_cube.scale = (5.0, 0.8, 1.0)
ob_cube.lock_rotations_4d = False
ob_cube.empty_display_type = 'ARROWS'
ob_cube.lineart.crease_threshold = 0.0
_m = ob_cube.modifiers.new('Mirror', 'MIRROR')
_m.use_axis = (True, True, False)
ob_lamp.location = (4.076, 1.005, 5.904)
ob_lamp.rotation_euler = (0.6503, 0.05522, 1.866)
ob_lamp.lock_rotations_4d = False
ob_lamp.empty_display_type = 'ARROWS'
ob_lamp.color = (0.0, 0.0, 0.0, 0.0)
ob_lamp.lineart.crease_threshold = 0.0
ob_camera.location = (7.481, -6.508, 5.344)
ob_camera.rotation_euler = (1.109, 0.0, 0.8149)
ob_camera.lock_rotations_4d = False
ob_camera.empty_display_type = 'ARROWS'
ob_camera.color = (0.0, 0.0, 0.0, 0.0)
ob_camera.display_type = 'WIRE'
ob_camera.lineart.crease_threshold = 0.0
ob_cube_001.location = (0.0, 0.0, 0.2393)
ob_cube_001.scale = (4.014, 0.7264, 0.4433)
ob_cube_001.lineart.crease_threshold = 0.0
ob_cylinder_000.location = (3.3, 0.0, -0.1)
ob_cylinder_000.rotation_euler = (1.571, -0.0, 0.0)
ob_cylinder_000.scale = (0.42, 0.42, 0.42)
ob_cylinder_000.lineart.crease_threshold = 0.0
_m = ob_cylinder_000.modifiers.new('Mirror', 'MIRROR')
_m.use_axis = (True, False, True)
_m = ob_cylinder_000.modifiers.new('Auto Smooth', 'NODES')
_m.node_group = ng_auto_smooth
_gi = [s.identifier for s in ng_auto_smooth.interface.items_tree if s.item_type == 'SOCKET' and s.in_out == 'INPUT']
_m[_gi[1]] = 0.5236  # Angle
ob_cylinder_002.location = (0.0, 0.0, 0.0)
ob_cylinder_002.rotation_euler = (-1.344e-07, -1.571, 0.0)
ob_cylinder_002.lineart.crease_threshold = 0.0
_m = ob_cylinder_002.modifiers.new('Mirror', 'MIRROR')
_m.use_axis = (False, True, True)
_m.merge_threshold = 0.0009
_m = ob_cylinder_002.modifiers.new('Auto Smooth', 'NODES')
_m.node_group = ng_auto_smooth
_gi = [s.identifier for s in ng_auto_smooth.interface.items_tree if s.item_type == 'SOCKET' and s.in_out == 'INPUT']
_m[_gi[1]] = 0.9599  # Angle

# ---- collection membership
col_collection_1.objects.link(ob_cube_004)
col_collection_1.objects.link(ob_cube_003)
col_collection_1.objects.link(ob_cube_002)
col_collection_1.objects.link(ob_cylinder_001)
col_collection_1.objects.link(ob_cube)
col_collection_1.objects.link(ob_lamp)
col_collection_1.objects.link(ob_camera)
col_collection_1.objects.link(ob_cube_001)
col_collection_1.objects.link(ob_cylinder_000)
col_collection_1.objects.link(ob_cylinder_002)

# ---- scene / render settings (as saved in the file)
scene.camera = ob_camera
scene.frame_start = 1; scene.frame_end = 250; scene.frame_set(1)
scene.render.engine = 'BLENDER_EEVEE_NEXT'
scene.render.resolution_percentage = 50
scene.render.dither_intensity = 0.0
scene.cycles.use_denoising = False
scene.cycles.samples = 128
scene.cycles.sampling_pattern = 'TABULATED_SOBOL'
scene.cycles.light_sampling_threshold = 0.0
scene.cycles.use_adaptive_sampling = False
scene.cycles.use_light_tree = False
scene.cycles.blur_glossy = 0.0
scene.cycles.sample_clamp_indirect = 0.0
scene.view_settings.view_transform = 'Standard'
bpy.context.view_layer.update()

